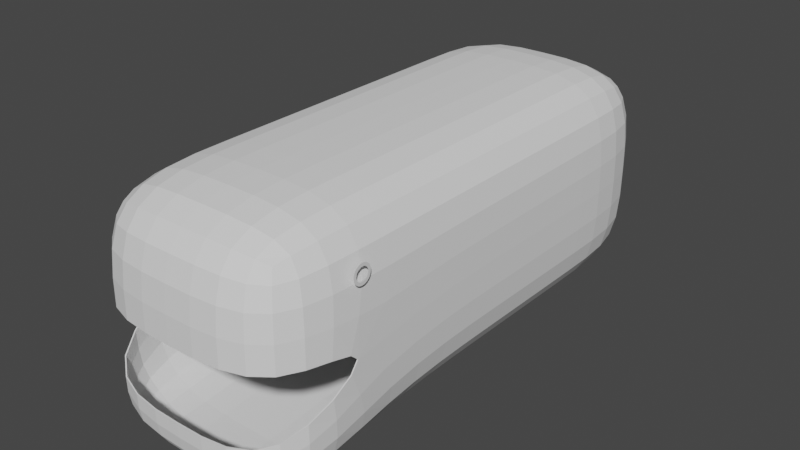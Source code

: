 # Source: Plushie_1_0817.blend  (saved by Blender 5.1.30; exported with 4.5.12 LTS)
import bpy
from mathutils import Matrix  # noqa: F401  (used for matrix-valued properties, if any)

bpy.ops.wm.read_factory_settings(use_empty=True)
scene = bpy.context.scene
scene.name = 'Scene'

# ---- collections
col_collection = bpy.data.collections.new('Collection'); scene.collection.children.link(col_collection)

# ---- world
world_world = bpy.data.worlds.new('World'); scene.world = world_world
world_world.use_nodes = True; world_world.node_tree.nodes.clear()
_N = world_world.node_tree.nodes; _L = world_world.node_tree.links
n0 = _N.new('ShaderNodeOutputWorld'); n0.name = 'World Output'; n0.location = (300, 300)
n1 = _N.new('ShaderNodeBackground'); n1.name = 'Background'; n1.location = (10, 300)
n1.inputs[0].default_value = (0.05088, 0.05088, 0.05088, 1.0)
_L.new(n1.outputs[0], n0.inputs[0])
n0.is_active_output = True
world_world.color = (0.05088, 0.05088, 0.05088)
world_world.use_sun_shadow = False
world_world.sun_shadow_jitter_overblur = 0.0

# ---- meshes
me_cube = bpy.data.meshes.new('Cube')
me_cube.from_pydata([(1.0, -2.461, -1.18), (1.0, -2.461, 1.0), (1.0, 2.461, -1.0), (1.0, 2.461, 1.0), (0.0, 2.461, -1.0), (0.0, 2.461, 1.0), (0.0, -2.461, -1.18), (0.0, -2.461, 1.0), (1.0, 2.461, 0.0), (1.0, -2.461, 0.0), (0.0, -2.461, 0.0), (0.0, 2.461, 0.0), (1.0, -1.23, -1.0), (1.0, 0.0, -1.0), (1.0, 1.23, -1.0), (1.0, 1.23, 1.0), (1.0, 0.0, 1.0), (1.0, -1.23, 1.0), (0.0, 1.23, 1.0), (0.0, 0.0, 1.0), (0.0, -1.23, 1.0), (0.0, 1.23, -1.0), (0.0, 0.0, -1.0), (0.0, -1.23, -1.0), (1.0, 1.23, 0.0), (1.0, 0.0, 0.0), (1.0, -1.23, 0.0), (1.0, -2.461, -0.6533), (0.0, -2.461, -0.6533)], [], [(11, 5, 3, 8), (26, 17, 1, 9), (23, 12, 0, 6), (9, 1, 7, 10), (17, 20, 7, 1), (0, 27, 28, 6), (12, 26, 27, 0), (4, 11, 8, 2), (2, 8, 24, 14), (14, 24, 25, 13), (13, 25, 26, 12), (3, 5, 18, 15), (15, 18, 19, 16), (16, 19, 20, 17), (4, 2, 14, 21), (21, 14, 13, 22), (22, 13, 12, 23), (8, 3, 15, 24), (24, 15, 16, 25), (25, 16, 17, 26)])
_uv = me_cube.uv_layers.new(name='UVMap')
_uv.uv.foreach_set('vector', [0.5, 0.375, 0.625, 0.375, 0.625, 0.5, 0.5, 0.5, 0.5, 0.6875, 0.625, 0.6875, 0.625, 0.75, 0.5, 0.75, 0.25, 0.6875, 0.375, 0.6875, 0.375, 0.75, 0.25, 0.75, 0.5, 0.75, 0.625, 0.75, 0.625, 0.875, 0.5, 0.875, 0.625, 0.6875, 0.75, 0.6875, 0.75, 0.75, 0.625, 0.75, 0.375, 0.75, 0.5, 0.75, 0.5, 0.875, 0.375, 0.875, 0.375, 0.6875, 0.5, 0.6875, 0.5, 0.75, 0.375, 0.75, 0.375, 0.375, 0.5, 0.375, 0.5, 0.5, 0.375, 0.5, 0.375, 0.5, 0.5, 0.5, 0.5, 0.5625, 0.375, 0.5625, 0.375, 0.5625, 0.5, 0.5625, 0.5, 0.625, 0.375, 0.625, 0.375, 0.625, 0.5, 0.625, 0.5, 0.6875, 0.375, 0.6875, 0.625, 0.5, 0.75, 0.5, 0.75, 0.5625, 0.625, 0.5625, 0.625, 0.5625, 0.75, 0.5625, 0.75, 0.625, 0.625, 0.625, 0.625, 0.625, 0.75, 0.625, 0.75, 0.6875, 0.625, 0.6875, 0.25, 0.5, 0.375, 0.5, 0.375, 0.5625, 0.25, 0.5625, 0.25, 0.5625, 0.375, 0.5625, 0.375, 0.625, 0.25, 0.625, 0.25, 0.625, 0.375, 0.625, 0.375, 0.6875, 0.25, 0.6875, 0.5, 0.5, 0.625, 0.5, 0.625, 0.5625, 0.5, 0.5625, 0.5, 0.5625, 0.625, 0.5625, 0.625, 0.625, 0.5, 0.625, 0.5, 0.625, 0.625, 0.625, 0.625, 0.6875, 0.5, 0.6875])
me_cube.update()
me_circle = bpy.data.meshes.new('Circle')
me_circle.from_pydata([(3.414e-07, 0.1987, -3.737e-07), (-0.03877, 0.1949, -3.737e-07), (-0.07605, 0.1836, -3.737e-07), (-0.1104, 0.1652, -3.737e-07), (-0.1405, 0.1405, -3.737e-07), (-0.1652, 0.1104, -3.737e-07), (-0.1836, 0.07605, -3.737e-07), (-0.1949, 0.03877, -3.737e-07), (-0.1987, 1.286e-07, -3.737e-07), (-0.1949, -0.03877, -3.737e-07), (-0.1836, -0.07605, -3.737e-07), (-0.1652, -0.1104, -3.737e-07), (-0.1405, -0.1405, -3.737e-07), (-0.1104, -0.1652, -3.737e-07), (-0.07605, -0.1836, -3.737e-07), (-0.03877, -0.1949, -3.737e-07), (3.414e-07, -0.1987, -3.737e-07), (0.03877, -0.1949, -3.737e-07), (0.07605, -0.1836, -3.737e-07), (0.1104, -0.1652, -3.737e-07), (0.1405, -0.1405, -3.737e-07), (0.1652, -0.1104, -3.737e-07), (0.1836, -0.07605, -3.737e-07), (0.1949, -0.03877, -3.737e-07), (0.1987, 1.286e-07, -3.737e-07), (0.1949, 0.03877, -3.737e-07), (0.1836, 0.07605, -3.737e-07), (0.1652, 0.1104, -3.737e-07), (0.1405, 0.1405, -3.737e-07), (0.1104, 0.1652, -3.737e-07), (0.07605, 0.1836, -3.737e-07), (0.03877, 0.1949, -3.737e-07), (3.709e-07, 0.1367, -3.589e-07), (-0.02668, 0.1341, -3.589e-07), (-0.05233, 0.1263, -3.589e-07), (-0.07597, 0.1137, -3.589e-07), (-0.09669, 0.09669, -3.589e-07), (-0.1137, 0.07597, -3.589e-07), (-0.1263, 0.05233, -3.589e-07), (-0.1341, 0.02668, -3.589e-07), (-0.1367, 1.212e-07, -3.589e-07), (-0.1341, -0.02668, -3.589e-07), (-0.1263, -0.05233, -3.589e-07), (-0.1137, -0.07597, -3.589e-07), (-0.09669, -0.09669, -3.589e-07), (-0.07597, -0.1137, -3.589e-07), (-0.05233, -0.1263, -3.589e-07), (-0.02668, -0.1341, -3.589e-07), (3.709e-07, -0.1367, -3.589e-07), (0.02668, -0.1341, -3.589e-07), (0.05233, -0.1263, -3.589e-07), (0.07597, -0.1137, -3.589e-07), (0.09669, -0.09669, -3.589e-07), (0.1137, -0.07597, -3.589e-07), (0.1263, -0.05233, -3.589e-07), (0.1341, -0.02668, -3.589e-07), (0.1367, 1.212e-07, -3.589e-07), (0.1341, 0.02668, -3.589e-07), (0.1263, 0.05233, -3.589e-07), (0.1137, 0.07597, -3.589e-07), (0.09669, 0.09669, -3.589e-07), (0.07597, 0.1137, -3.589e-07), (0.05233, 0.1263, -3.589e-07), (0.02668, 0.1341, -3.589e-07)], [], [(28, 27, 59, 60), (15, 14, 46, 47), (2, 1, 33, 34), (29, 28, 60, 61), (16, 15, 47, 48), (3, 2, 34, 35), (30, 29, 61, 62), (17, 16, 48, 49), (4, 3, 35, 36), (31, 30, 62, 63), (18, 17, 49, 50), (5, 4, 36, 37), (0, 31, 63, 32), (19, 18, 50, 51), (6, 5, 37, 38), (20, 19, 51, 52), (7, 6, 38, 39), (21, 20, 52, 53), (8, 7, 39, 40), (22, 21, 53, 54), (9, 8, 40, 41), (23, 22, 54, 55), (10, 9, 41, 42), (24, 23, 55, 56), (11, 10, 42, 43), (25, 24, 56, 57), (12, 11, 43, 44), (26, 25, 57, 58), (13, 12, 44, 45), (27, 26, 58, 59), (14, 13, 45, 46), (1, 0, 32, 33)])
_uv = me_circle.uv_layers.new(name='UVMap')
_uv.uv.foreach_set('vector', [0.0, 0.0, 0.0, 0.0, 0.0, 0.0, 0.0, 0.0, 0.0, 0.0, 0.0, 0.0, 0.0, 0.0, 0.0, 0.0, 0.0, 0.0, 0.0, 0.0, 0.0, 0.0, 0.0, 0.0, 0.0, 0.0, 0.0, 0.0, 0.0, 0.0, 0.0, 0.0, 0.0, 0.0, 0.0, 0.0, 0.0, 0.0, 0.0, 0.0, 0.0, 0.0, 0.0, 0.0, 0.0, 0.0, 0.0, 0.0, 0.0, 0.0, 0.0, 0.0, 0.0, 0.0, 0.0, 0.0, 0.0, 0.0, 0.0, 0.0, 0.0, 0.0, 0.0, 0.0, 0.0, 0.0, 0.0, 0.0, 0.0, 0.0, 0.0, 0.0, 0.0, 0.0, 0.0, 0.0, 0.0, 0.0, 0.0, 0.0, 0.0, 0.0, 0.0, 0.0, 0.0, 0.0, 0.0, 0.0, 0.0, 0.0, 0.0, 0.0, 0.0, 0.0, 0.0, 0.0, 0.0, 0.0, 0.0, 0.0, 0.0, 0.0, 0.0, 0.0, 0.0, 0.0, 0.0, 0.0, 0.0, 0.0, 0.0, 0.0, 0.0, 0.0, 0.0, 0.0, 0.0, 0.0, 0.0, 0.0, 0.0, 0.0, 0.0, 0.0, 0.0, 0.0, 0.0, 0.0, 0.0, 0.0, 0.0, 0.0, 0.0, 0.0, 0.0, 0.0, 0.0, 0.0, 0.0, 0.0, 0.0, 0.0, 0.0, 0.0, 0.0, 0.0, 0.0, 0.0, 0.0, 0.0, 0.0, 0.0, 0.0, 0.0, 0.0, 0.0, 0.0, 0.0, 0.0, 0.0, 0.0, 0.0, 0.0, 0.0, 0.0, 0.0, 0.0, 0.0, 0.0, 0.0, 0.0, 0.0, 0.0, 0.0, 0.0, 0.0, 0.0, 0.0, 0.0, 0.0, 0.0, 0.0, 0.0, 0.0, 0.0, 0.0, 0.0, 0.0, 0.0, 0.0, 0.0, 0.0, 0.0, 0.0, 0.0, 0.0, 0.0, 0.0, 0.0, 0.0, 0.0, 0.0, 0.0, 0.0, 0.0, 0.0, 0.0, 0.0, 0.0, 0.0, 0.0, 0.0, 0.0, 0.0, 0.0, 0.0, 0.0, 0.0, 0.0, 0.0, 0.0, 0.0, 0.0, 0.0, 0.0, 0.0, 0.0, 0.0, 0.0, 0.0, 0.0, 0.0, 0.0, 0.0, 0.0, 0.0, 0.0, 0.0, 0.0, 0.0, 0.0, 0.0, 0.0, 0.0, 0.0, 0.0, 0.0, 0.0, 0.0, 0.0, 0.0, 0.0, 0.0, 0.0, 0.0, 0.0])
me_circle.update()

# ---- objects
ob_empty = bpy.data.objects.new('Empty', None)
ob_empty_001 = bpy.data.objects.new('Empty.001', None)
ob_cube = bpy.data.objects.new('Cube', me_cube)
ob_circle = bpy.data.objects.new('Circle', me_circle)

# ---- transforms, parenting, visibility, modifiers, constraints
ob_empty.location = (0.0, 2.369, 0.0)
ob_empty.rotation_euler = (1.571, -0.0, 0.0)
ob_empty.empty_display_type = 'IMAGE'
ob_empty.empty_display_size = 5.0
ob_empty_001.location = (-2.975, 0.0, 0.0)
ob_empty_001.rotation_euler = (1.571, -0.0, 1.571)
ob_empty_001.empty_display_type = 'IMAGE'
ob_empty_001.empty_display_size = 5.0
ob_cube.location = (0.0, 0.0, 0.0)
_m = ob_cube.modifiers.new('Mirror', 'MIRROR')
_m.use_clip = True
_m = ob_cube.modifiers.new('Subdivision', 'SUBSURF')
_m.levels = 2
_m = ob_cube.modifiers.new('Solidify', 'SOLIDIFY')
ob_circle.location = (1.012, -1.595, 0.5493)
ob_circle.rotation_euler = (1.571, 2.151e-16, 1.571)
ob_circle.scale = (0.4336, 0.4336, 0.4336)

# ---- collection membership
col_collection.objects.link(ob_empty)
col_collection.objects.link(ob_empty_001)
col_collection.objects.link(ob_cube)
col_collection.objects.link(ob_circle)

# ---- scene / render settings (as saved in the file)
scene.frame_start = 1; scene.frame_end = 250; scene.frame_set(1)
scene.render.engine = 'BLENDER_EEVEE_NEXT'
scene.render.bake_bias = 0.0
scene.render.bake_samples = 0
scene.view_settings.view_transform = 'Filmic'
bpy.context.view_layer.update()

# ---- added for rendering (the .blend has no active camera and no usable light): camera, sun
cam_auto = bpy.data.cameras.new('AutoCamera')
cam_auto.lens = 50.0
cam_auto.sensor_width = 36.0
cam_auto.clip_end = 1000.0
ob_auto_camera = bpy.data.objects.new('AutoCamera', cam_auto)
scene.collection.objects.link(ob_auto_camera)
ob_auto_camera.location = (5.29077, -6.34144, 4.18477)
ob_auto_camera.rotation_euler = (1.09748, -7.21219e-08, 0.694738)
scene.camera = ob_auto_camera
light_auto_sun = bpy.data.lights.new('AutoSun', 'SUN')
light_auto_sun.energy = 3.0
light_auto_sun.angle = 0.0523599
ob_auto_sun = bpy.data.objects.new('AutoSun', light_auto_sun)
scene.collection.objects.link(ob_auto_sun)
ob_auto_sun.rotation_euler = (0.872665, 0.174533, 0.523599)
bpy.context.view_layer.update()
